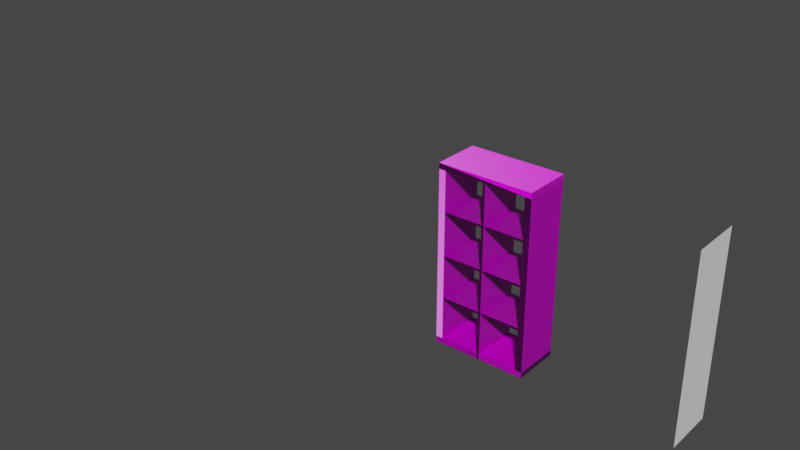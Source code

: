 # Source: 14.blend  (saved by Blender 3.2.14; exported with 4.5.12 LTS)
import bpy
from mathutils import Matrix  # noqa: F401  (used for matrix-valued properties, if any)

bpy.ops.wm.read_factory_settings(use_empty=True)
scene = bpy.context.scene
scene.name = 'Scene'

# ---- collections
col_collection = bpy.data.collections.new('Collection'); scene.collection.children.link(col_collection)

# ---- images (referenced by path relative to the original .blend; pixels are not part of the script)
import os
ASSET_DIR = os.environ.get("B2B_ASSET_DIR", "")  # directory of the original .blend (textures are referenced by path, not embedded)
HERE = os.path.dirname(os.path.abspath(__file__))  # packed textures are extracted next to this script under _unpacked/

def load_image(name, relpath, width, height, colorspace="sRGB"):
    """Load a texture the original file referenced (path relative to the .blend, or extracted next to this script)."""
    p = next((c for c in (os.path.join(HERE, relpath), os.path.join(ASSET_DIR, relpath)) if relpath and os.path.exists(c)), "")
    if p:
        img = bpy.data.images.load(p, check_existing=True)
        img.name = name
    else:  # same state as the original file: an image datablock whose file is absent (Cycles renders it pink)
        img = bpy.data.images.new(name, width, height)
        img.source = "FILE"
        img.filepath = "//" + (relpath or name)
    img.colorspace_settings.name = colorspace
    return img
img_wood07_col_jpg = load_image('Wood07_col.jpg', 'textures/Wood07_col.jpg', 1024, 1024, 'Non-Color')
img_wood07_rgh_jpg = load_image('Wood07_rgh.jpg', 'textures/Wood07_rgh.jpg', 1024, 1024, 'Non-Color')
img_wood07_nrm_jpg = load_image('Wood07_nrm.jpg', 'textures/Wood07_nrm.jpg', 1024, 1024, 'sRGB')

# ---- materials (node trees are filled in below, after node groups)
mat_wood_oak_01 = bpy.data.materials.new('Wood oak 01')
mat_wood_oak_01.use_transparent_shadow = False
mat_wood_oak_01.preview_render_type = 'CUBE'

# ---- node groups
ng_nodegroup = bpy.data.node_groups.new('NodeGroup', 'ShaderNodeTree')
_s = ng_nodegroup.interface.new_socket(name='Vector', in_out='OUTPUT', socket_type='NodeSocketVector')
_s.min_value = 0.0
_s.max_value = 0.0
_s = ng_nodegroup.interface.new_socket(name='Vector', in_out='INPUT', socket_type='NodeSocketVector')
_s.min_value = -1e+04
_s.max_value = 1e+04
_N = ng_nodegroup.nodes; _L = ng_nodegroup.links
n0 = _N.new('ShaderNodeInvert'); n0.name = 'Invert'; n0.location = (-1, -64)
n1 = _N.new('ShaderNodeSeparateXYZ'); n1.name = 'Separate XYZ'; n1.location = (-202, 48)
n2 = _N.new('ShaderNodeCombineXYZ'); n2.name = 'Combine XYZ'; n2.location = (202, 64)
n3 = _N.new('NodeGroupInput'); n3.name = 'Group Input'; n3.location = (-402, 0)
n4 = _N.new('NodeGroupOutput'); n4.name = 'Group Output'; n4.location = (402, 0)
_L.new(n3.outputs[0], n1.inputs[0])
_L.new(n1.outputs[0], n2.inputs[0])
_L.new(n2.outputs[0], n4.inputs[0])
_L.new(n1.outputs[1], n0.inputs[1])
_L.new(n0.outputs[0], n2.inputs[1])
_L.new(n1.outputs[2], n2.inputs[2])
n4.is_active_output = True

# ---- material node trees
mat_wood_oak_01.use_nodes = True; mat_wood_oak_01.node_tree.nodes.clear()
_N = mat_wood_oak_01.node_tree.nodes; _L = mat_wood_oak_01.node_tree.links
n0 = _N.new('NodeFrame'); n0.name = 'Frame.002'; n0.location = (-428, -249)
n0.label = 'Normal For Eevee'
n0.width = 389
n1 = _N.new('NodeFrame'); n1.name = 'Normal For Cycles/True Displacement'; n1.location = (-388, -516)
n1.label = 'Normal For Cycles/True Displacement'
n1.width = 321
n2 = _N.new('ShaderNodeOutputMaterial'); n2.name = 'Material Output'; n2.location = (300, 300)
n3 = _N.new('ShaderNodeBsdfPrincipled'); n3.name = 'Principled BSDF'; n3.location = (10, 300)
n3.distribution = 'GGX'
n3.subsurface_method = 'BURLEY'
n3.inputs[3].default_value = 1.45
n3.inputs[27].default_value = (0.0, 0.0, 0.0, 1.0)
n3.inputs[28].default_value = 1.0
n4 = _N.new('ShaderNodeTexImage'); n4.name = 'Image Texture'; n4.location = (-483, 478)
n4.image = img_wood07_col_jpg
n5 = _N.new('ShaderNodeTexImage'); n5.name = 'Image Texture.001'; n5.location = (-456, 198)
n5.image = img_wood07_rgh_jpg
n6 = _N.new('ShaderNodeBump'); n6.name = 'Bump'; n6.location = (203, -30)
n6.width = 155
n6.inputs[0].default_value = 0.5595
n6.inputs[1].default_value = 0.1
n6.inputs[2].default_value = 1.0
n7 = _N.new('ShaderNodeNormalMap'); n7.name = 'Normal Map.002'; n7.location = (30, -39)
n7.inputs[0].default_value = 1.1
n8 = _N.new('ShaderNodeGroup'); n8.name = 'Group.001'; n8.location = (-635, -459)
n8.node_tree = ng_nodegroup
n9 = _N.new('ShaderNodeNormalMap'); n9.name = 'Normal Map'; n9.location = (30, -30)
n9.width = 261
n10 = _N.new('ShaderNodeTexImage'); n10.name = 'Image Texture.002'; n10.location = (-909, -510)
n10.image = img_wood07_nrm_jpg
n6.parent = n0
n7.parent = n0
n9.parent = n1
_L.new(n3.outputs[0], n2.inputs[0])
_L.new(n4.outputs[0], n3.inputs[0])
_L.new(n5.outputs[0], n3.inputs[2])
_L.new(n7.outputs[0], n6.inputs[4])
_L.new(n8.outputs[0], n9.inputs[1])
_L.new(n10.outputs[0], n8.inputs[0])
_L.new(n8.outputs[0], n7.inputs[1])
_L.new(n9.outputs[0], n3.inputs[5])
n2.is_active_output = True

# ---- world
world_world = bpy.data.worlds.new('World'); scene.world = world_world
world_world.use_nodes = True; world_world.node_tree.nodes.clear()
_N = world_world.node_tree.nodes; _L = world_world.node_tree.links
n0 = _N.new('ShaderNodeOutputWorld'); n0.name = 'World Output'; n0.location = (300, 300)
n1 = _N.new('ShaderNodeBackground'); n1.name = 'Background'; n1.location = (10, 300)
n1.inputs[0].default_value = (0.05088, 0.05088, 0.05088, 1.0)
_L.new(n1.outputs[0], n0.inputs[0])
n0.is_active_output = True
world_world.color = (0.05088, 0.05088, 0.05088)
world_world.use_sun_shadow = False
world_world.sun_shadow_jitter_overblur = 0.0

# ---- meshes
me_plane_001 = bpy.data.meshes.new('Plane.001')
me_plane_001.from_pydata([(-0.385, -0.195, 0.0), (0.385, -0.195, 0.0), (-0.385, 0.195, 0.0), (0.385, 0.195, 0.0), (-0.385, 0.1923, 0.04301), (-0.385, -0.1923, 0.04301), (0.385, -0.1923, 0.04301), (0.385, 0.1923, 0.04301), (0.3307, -0.195, 0.0), (0.3307, 0.195, 0.0), (0.3307, -0.1923, 0.04489), (0.3307, 0.1923, 0.04489), (-0.3297, 0.195, 0.0), (-0.3297, 0.1923, 0.04489), (-0.3297, -0.195, 0.0), (-0.3297, -0.1923, 0.04489), (-0.385, 0.1923, 1.422), (-0.385, -0.1923, 1.422), (0.3307, -0.1923, 1.422), (0.385, -0.1923, 1.422), (0.385, 0.1923, 1.422), (-0.3297, 0.1923, 1.422), (0.3307, 0.1923, 1.422), (-0.3297, -0.1923, 1.422), (0.3307, 0.1859, 0.3746), (0.3307, -0.1859, 0.3746), (0.3307, -0.1859, 0.7249), (0.3307, 0.1859, 0.7249), (0.3307, 0.1859, 0.3943), (0.3307, -0.1859, 0.3943), (0.3307, -0.1859, 0.7445), (0.3307, 0.1859, 0.7445), (0.3307, -0.1859, 1.078), (0.3307, 0.1859, 1.078), (0.3307, 0.1859, 1.098), (0.3307, -0.1859, 1.098), (-0.3295, -0.1886, 0.3753), (-0.3295, 0.1886, 0.3753), (-0.3295, -0.1886, 0.7249), (-0.3295, -0.1886, 0.7445), (-0.3295, 0.1886, 0.7249), (-0.3295, 0.1886, 0.7445), (-0.3295, 0.1886, 0.395), (-0.3295, -0.1886, 0.395), (-0.3295, -0.1886, 1.078), (-0.3295, 0.1886, 1.078), (-0.3295, 0.1886, 1.098), (-0.3295, -0.1886, 1.098), (-0.009713, -0.195, 0.0), (-0.009713, -0.195, 0.04489), (-0.009713, 0.195, 0.0), (-0.009713, 0.195, 0.04489), (0.01049, -0.195, 0.0), (0.01049, -0.195, 0.04489), (0.01049, 0.195, 0.0), (0.01049, 0.195, 0.04489), (0.01049, 0.195, 1.422), (-0.009713, 0.195, 1.422), (-0.009713, -0.195, 1.422), (0.01049, -0.195, 1.422)], [], [(1, 9, 8), (8, 6, 1), (6, 3, 1), (4, 0, 2), (12, 4, 2), (7, 9, 3), (53, 8, 52), (55, 10, 53), (8, 54, 52), (14, 2, 0), (5, 14, 0), (51, 12, 50), (22, 19, 18), (16, 23, 17), (16, 5, 4), (13, 16, 4), (22, 35, 34), (23, 13, 15), (17, 15, 5), (32, 35, 19), (24, 10, 11), (6, 20, 7), (36, 29, 25), (27, 29, 28), (33, 30, 31), (43, 28, 29), (37, 25, 24), (20, 34, 33), (42, 36, 37), (41, 38, 40), (46, 44, 45), (44, 35, 32), (41, 27, 31), (39, 31, 30), (40, 26, 27), (45, 32, 33), (47, 34, 35), (28, 37, 24), (46, 33, 34), (38, 30, 26), (55, 50, 54), (48, 12, 14), (13, 49, 15), (14, 49, 48), (9, 55, 54), (52, 50, 48), (57, 59, 58), (56, 51, 55), (59, 55, 53), (57, 49, 51), (49, 59, 53), (1, 3, 9), (8, 10, 6), (6, 7, 3), (4, 5, 0), (12, 13, 4), (7, 11, 9), (53, 10, 8), (55, 11, 10), (8, 9, 54), (14, 12, 2), (5, 15, 14), (51, 13, 12), (22, 20, 19), (16, 21, 23), (16, 17, 5), (13, 21, 16), (22, 18, 35), (23, 21, 13), (17, 23, 15), (19, 6, 26), (6, 10, 25), (19, 26, 30), (25, 29, 6), (30, 32, 19), (26, 6, 29), (18, 19, 35), (24, 25, 10), (6, 19, 20), (36, 43, 29), (27, 26, 29), (33, 32, 30), (43, 42, 28), (37, 36, 25), (31, 27, 20), (27, 28, 7), (20, 27, 7), (28, 24, 7), (24, 11, 7), (20, 22, 34), (33, 31, 20), (42, 43, 36), (41, 39, 38), (46, 47, 44), (44, 47, 35), (41, 40, 27), (39, 41, 31), (40, 38, 26), (45, 44, 32), (47, 46, 34), (28, 42, 37), (46, 45, 33), (38, 39, 30), (55, 51, 50), (48, 50, 12), (13, 51, 49), (14, 15, 49), (9, 11, 55), (52, 54, 50), (57, 56, 59), (56, 57, 51), (59, 56, 55), (57, 58, 49), (52, 48, 49), (49, 58, 59), (53, 52, 49)])
_uv = me_plane_001.uv_layers.new(name='UVMap')
_uv.uv.foreach_set('vector', [1.0, 0.0, 0.9294, 1.0, 0.9294, 0.0, 0.9294, 0.0, 1.0, 0.0, 1.0, 0.0, 1.0, 0.0, 1.0, 1.0, 1.0, 0.0, 0.0, 1.0, 0.0, 0.0, 0.0, 1.0, 0.07181, 1.0, 0.0, 1.0, 0.0, 1.0, 1.0, 1.0, 0.9294, 1.0, 1.0, 1.0, 0.527, 0.0, 0.9294, 0.0, 0.527, 0.0, 0.527, 1.0, 0.9294, 0.0, 0.527, 0.0, 0.9294, 0.0, 0.527, 1.0, 0.527, 0.0, 0.07181, 0.0, 0.0, 1.0, 0.0, 0.0, 0.0, 0.0, 0.07181, 0.0, 0.0, 0.0, 0.4742, 1.0, 0.07181, 1.0, 0.4742, 1.0, 0.9294, 1.0, 1.0, 0.0, 0.9294, 0.0, 0.0, 1.0, 0.07181, 0.0, 0.0, 0.0, 0.0, 1.0, 0.0, 0.0, 0.0, 1.0, 0.07181, 1.0, 0.0, 1.0, 0.0, 1.0, 0.9294, 1.0, 0.9294, 0.0, 0.9294, 1.0, 0.07181, 0.0, 0.07181, 1.0, 0.07181, 0.0, 0.0, 0.0, 0.07181, 0.0, 0.0, 0.0, 0.9294, 0.0, 0.9294, 0.0, 1.0, 0.0, 0.9294, 1.0, 0.9294, 0.0, 0.9294, 1.0, 1.0, 0.0, 1.0, 1.0, 1.0, 1.0, 0.9294, 0.0, 0.9294, 0.0, 0.9294, 0.0, 0.9294, 1.0, 0.9294, 0.0, 0.9294, 1.0, 0.9294, 1.0, 0.9294, 0.0, 0.9294, 1.0, 0.9294, 0.0, 0.9294, 1.0, 0.9294, 0.0, 0.9294, 1.0, 0.9294, 0.0, 0.9294, 1.0, 1.0, 1.0, 0.9294, 1.0, 0.9294, 1.0, 0.9294, 1.0, 0.9294, 0.0, 0.9294, 1.0, 0.9294, 1.0, 0.9294, 0.0, 0.9294, 1.0, 0.9294, 1.0, 0.9294, 0.0, 0.9294, 1.0, 0.9294, 0.0, 0.9294, 0.0, 0.9294, 0.0, 0.9294, 1.0, 0.9294, 1.0, 0.9294, 1.0, 0.9294, 0.0, 0.9294, 1.0, 0.9294, 0.0, 0.9294, 1.0, 0.9294, 0.0, 0.9294, 1.0, 0.9294, 1.0, 0.9294, 0.0, 0.9294, 1.0, 0.9294, 0.0, 0.9294, 1.0, 0.9294, 0.0, 0.9294, 1.0, 0.9294, 1.0, 0.9294, 1.0, 0.9294, 1.0, 0.9294, 1.0, 0.9294, 1.0, 0.9294, 0.0, 0.9294, 0.0, 0.9294, 0.0, 0.527, 1.0, 0.4742, 1.0, 0.527, 1.0, 0.4742, 0.0, 0.07181, 1.0, 0.07181, 0.0, 0.07181, 1.0, 0.4742, 0.0, 0.07181, 0.0, 0.07181, 0.0, 0.4742, 0.0, 0.4742, 0.0, 0.9294, 1.0, 0.527, 1.0, 0.527, 1.0, 0.527, 0.0, 0.4742, 1.0, 0.4742, 0.0, 0.4742, 1.0, 0.527, 0.0, 0.4742, 0.0, 0.527, 1.0, 0.4742, 1.0, 0.527, 1.0, 0.527, 0.0, 0.527, 1.0, 0.527, 0.0, 0.4742, 1.0, 0.4742, 0.0, 0.4742, 1.0, 0.4742, 0.0, 0.527, 0.0, 0.527, 0.0, 1.0, 0.0, 1.0, 1.0, 0.9294, 1.0, 0.9294, 0.0, 0.9294, 0.0, 1.0, 0.0, 1.0, 0.0, 1.0, 1.0, 1.0, 1.0, 0.0, 1.0, 0.0, 0.0, 0.0, 0.0, 0.07181, 1.0, 0.07181, 1.0, 0.0, 1.0, 1.0, 1.0, 0.9294, 1.0, 0.9294, 1.0, 0.527, 0.0, 0.9294, 0.0, 0.9294, 0.0, 0.527, 1.0, 0.9294, 1.0, 0.9294, 0.0, 0.9294, 0.0, 0.9294, 1.0, 0.527, 1.0, 0.07181, 0.0, 0.07181, 1.0, 0.0, 1.0, 0.0, 0.0, 0.07181, 0.0, 0.07181, 0.0, 0.4742, 1.0, 0.07181, 1.0, 0.07181, 1.0, 0.9294, 1.0, 1.0, 1.0, 1.0, 0.0, 0.0, 1.0, 0.07181, 1.0, 0.07181, 0.0, 0.0, 1.0, 0.0, 0.0, 0.0, 0.0, 0.07181, 1.0, 0.07181, 1.0, 0.0, 1.0, 0.9294, 1.0, 0.9294, 0.0, 0.9294, 0.0, 0.07181, 0.0, 0.07181, 1.0, 0.07181, 1.0, 0.0, 0.0, 0.07181, 0.0, 0.07181, 0.0, 1.0, 0.0, 1.0, 0.0, 0.9294, 0.0, 1.0, 0.0, 0.9294, 0.0, 0.9294, 0.0, 1.0, 0.0, 0.9294, 0.0, 0.9294, 0.0, 0.9294, 0.0, 0.9294, 0.0, 1.0, 0.0, 0.9294, 0.0, 0.9294, 0.0, 1.0, 0.0, 0.9294, 0.0, 1.0, 0.0, 0.9294, 0.0, 0.9294, 0.0, 1.0, 0.0, 0.9294, 0.0, 0.9294, 1.0, 0.9294, 0.0, 0.9294, 0.0, 1.0, 0.0, 1.0, 0.0, 1.0, 1.0, 0.9294, 0.0, 0.9294, 0.0, 0.9294, 0.0, 0.9294, 1.0, 0.9294, 0.0, 0.9294, 0.0, 0.9294, 1.0, 0.9294, 0.0, 0.9294, 0.0, 0.9294, 0.0, 0.9294, 1.0, 0.9294, 1.0, 0.9294, 1.0, 0.9294, 0.0, 0.9294, 0.0, 0.9294, 1.0, 0.9294, 1.0, 1.0, 1.0, 0.9294, 1.0, 0.9294, 1.0, 1.0, 1.0, 1.0, 1.0, 0.9294, 1.0, 1.0, 1.0, 0.9294, 1.0, 0.9294, 1.0, 1.0, 1.0, 0.9294, 1.0, 0.9294, 1.0, 1.0, 1.0, 1.0, 1.0, 0.9294, 1.0, 0.9294, 1.0, 0.9294, 1.0, 0.9294, 1.0, 1.0, 1.0, 0.9294, 1.0, 0.9294, 0.0, 0.9294, 0.0, 0.9294, 1.0, 0.9294, 0.0, 0.9294, 0.0, 0.9294, 1.0, 0.9294, 0.0, 0.9294, 0.0, 0.9294, 0.0, 0.9294, 0.0, 0.9294, 0.0, 0.9294, 1.0, 0.9294, 1.0, 0.9294, 1.0, 0.9294, 0.0, 0.9294, 1.0, 0.9294, 1.0, 0.9294, 1.0, 0.9294, 0.0, 0.9294, 0.0, 0.9294, 1.0, 0.9294, 0.0, 0.9294, 0.0, 0.9294, 0.0, 0.9294, 1.0, 0.9294, 1.0, 0.9294, 1.0, 0.9294, 1.0, 0.9294, 1.0, 0.9294, 1.0, 0.9294, 1.0, 0.9294, 1.0, 0.9294, 0.0, 0.9294, 0.0, 0.9294, 0.0, 0.527, 1.0, 0.4742, 1.0, 0.4742, 1.0, 0.4742, 0.0, 0.4742, 1.0, 0.07181, 1.0, 0.07181, 1.0, 0.4742, 1.0, 0.4742, 0.0, 0.07181, 0.0, 0.07181, 0.0, 0.4742, 0.0, 0.9294, 1.0, 0.9294, 1.0, 0.527, 1.0, 0.527, 0.0, 0.527, 1.0, 0.4742, 1.0, 0.4742, 1.0, 0.527, 1.0, 0.527, 0.0, 0.527, 1.0, 0.4742, 1.0, 0.4742, 1.0, 0.527, 0.0, 0.527, 1.0, 0.527, 1.0, 0.4742, 1.0, 0.4742, 0.0, 0.4742, 0.0, 0.527, 0.0, 0.4742, 0.0, 0.4742, 0.0, 0.4742, 0.0, 0.4742, 0.0, 0.527, 0.0, 0.527, 0.0, 0.527, 0.0, 0.4742, 0.0])
_uv = me_plane_001.uv_layers.new(name='automap')
_uv.uv.foreach_set('vector', [1.0, 0.0, 0.9294, 1.0, 0.9294, 0.0, 0.06333, 0.7181, 0.09806, 0.6681, 0.0603, 0.6705, 0.09806, 0.6681, 0.0603, 0.3281, 0.0603, 0.6705, 0.03781, 0.6688, 4.902e-05, 0.3288, 4.92e-05, 0.6712, 0.003129, 0.7196, 0.03781, 0.6688, 4.92e-05, 0.6712, 0.09806, 0.3305, 0.06333, 0.2805, 0.0603, 0.3281, 0.1204, 0.9961, 0.06333, 0.7181, 0.08108, 0.9986, 0.527, 1.0, 0.9294, 0.0, 0.527, 0.0, 0.9294, 0.0, 0.527, 1.0, 0.527, 0.0, 0.07181, 0.0, 0.0, 1.0, 0.0, 0.0, 0.03781, 0.3312, 0.003129, 0.2804, 4.902e-05, 0.3288, 0.0602, 0.9975, 0.003129, 0.7196, 0.02088, 1.0, 0.9294, 1.0, 1.0, 0.0, 0.9294, 0.0, 0.0, 1.0, 0.07181, 0.0, 0.0, 0.0, -0.01155, 1.007, 0.2673, 0.007431, -0.01155, 0.007431, 2.003e-05, 0.001378, 0.04012, 1.0, 0.04012, 2.003e-05, 0.9191, 0.04133, 0.411, 0.4757, 0.9106, 0.4757, 0.2793, 5.284e-05, 5.299e-05, 0.9999, 0.2793, 0.9999, 0.04012, 2.011e-05, 2.003e-05, 0.9986, 0.04012, 1.0, 0.005825, 0.7988, 0.006237, 0.8201, 0.0417, 0.9991, 0.9155, 0.5, 0.4074, 0.9431, 0.924, 0.9431, 5.293e-05, 5.281e-05, 0.2789, 0.9999, 0.2789, 5.281e-05, 0.9294, 0.0, 0.9294, 0.0, 0.9294, 0.0, 0.5002, 0.9614, 0.9998, 0.5172, 0.5002, 0.5172, 0.0001896, 0.9652, 0.4998, 0.5172, 0.0001897, 0.5172, 0.9999, 0.5713, 7.566e-05, 0.004081, 7.557e-05, 0.5673, 0.9294, 1.0, 0.9294, 0.0, 0.9294, 1.0, 0.04712, 0.000964, 0.002145, 0.2343, 0.003693, 0.2495, 0.9294, 1.0, 0.9294, 0.0, 0.9294, 1.0, 0.9294, 1.0, 0.9294, 0.0, 0.9294, 1.0, 0.9294, 1.0, 0.9294, 0.0, 0.9294, 1.0, 0.9294, 0.0, 0.9294, 0.0, 0.9294, 0.0, 0.9294, 1.0, 0.9294, 1.0, 0.9294, 1.0, 0.9999, 0.5713, 7.557e-05, 0.004081, 7.557e-05, 0.5673, 0.9294, 1.0, 0.9294, 0.0, 0.9294, 1.0, 0.9294, 1.0, 0.9294, 0.0, 0.9294, 1.0, 0.9999, 0.5713, 7.557e-05, 0.004081, 7.557e-05, 0.5673, 0.9294, 1.0, 0.9294, 1.0, 0.9294, 1.0, 0.9294, 1.0, 0.9294, 1.0, 0.9294, 1.0, 0.9294, 0.0, 0.9294, 0.0, 0.9294, 0.0, 0.527, 1.0, 0.4742, 1.0, 0.527, 1.0, 0.4742, 0.0, 0.07181, 1.0, 0.07181, 0.0, 0.07181, 1.0, 0.4742, 0.0, 0.07181, 0.0, 0.003129, 0.2804, 0.0602, 0.002539, 0.02088, 4.902e-05, 0.06333, 0.2805, 0.1204, 0.002539, 0.08108, 4.902e-05, 0.527, 0.0, 0.4742, 1.0, 0.4742, 0.0, 0.4742, 1.0, 0.527, 0.0, 0.4742, 0.0, 0.527, 1.0, 0.4742, 1.0, 0.527, 1.0, 0.6415, -0.003152, 0.3585, 0.9967, 0.6415, 0.9967, 0.3585, 1.001, 0.6415, 0.001077, 0.3585, 0.001077, 0.4742, 0.0, 0.527, 0.0, 0.527, 0.0, 1.0, 0.0, 1.0, 1.0, 0.9294, 1.0, 0.06333, 0.7181, 0.1027, 0.7156, 0.09806, 0.6681, 0.09806, 0.6681, 0.09806, 0.3305, 0.0603, 0.3281, 0.03781, 0.6688, 0.03781, 0.3312, 4.902e-05, 0.3288, 0.003129, 0.7196, 0.04252, 0.7171, 0.03781, 0.6688, 0.09806, 0.3305, 0.1027, 0.283, 0.06333, 0.2805, 0.1204, 0.9961, 0.1027, 0.7156, 0.06333, 0.7181, 0.527, 1.0, 0.9294, 1.0, 0.9294, 0.0, 0.9294, 0.0, 0.9294, 1.0, 0.527, 1.0, 0.07181, 0.0, 0.07181, 1.0, 0.0, 1.0, 0.03781, 0.3312, 0.04252, 0.2829, 0.003129, 0.2804, 0.0602, 0.9975, 0.04252, 0.7171, 0.003129, 0.7196, 0.9294, 1.0, 1.0, 1.0, 1.0, 0.0, 0.0, 1.0, 0.07181, 1.0, 0.07181, 0.0, -0.01155, 1.007, 0.2673, 1.007, 0.2673, 0.007431, 2.003e-05, 0.001378, 2.18e-05, 1.0, 0.04012, 1.0, 0.9191, 0.04133, 0.4025, 0.04133, 0.411, 0.4757, 0.2793, 5.284e-05, 5.284e-05, 5.284e-05, 5.299e-05, 0.9999, 0.04012, 2.011e-05, 2.186e-05, 2.003e-05, 2.003e-05, 0.9986, 0.0417, 0.9991, 0.0417, 2.041e-05, 0.002048, 0.4941, 0.0417, 2.041e-05, 0.002302, 0.001001, 2.041e-05, 0.24, 0.0417, 0.9991, 0.002048, 0.4941, 0.002048, 0.6039, 2.041e-05, 0.24, 0.002048, 0.2546, 0.0417, 2.041e-05, 0.002048, 0.6039, 0.005825, 0.7988, 0.0417, 0.9991, 0.002048, 0.4941, 0.0417, 2.041e-05, 0.002048, 0.2546, 0.01146, 1.0, 0.0417, 0.9991, 0.006237, 0.8201, 0.9155, 0.5, 0.4159, 0.5, 0.4074, 0.9431, 5.293e-05, 5.281e-05, 5.281e-05, 0.9999, 0.2789, 0.9999, 0.9294, 0.0, 0.9294, 0.0, 0.9294, 0.0, 0.5002, 0.9614, 0.9998, 0.9614, 0.9998, 0.5172, 0.0001896, 0.9652, 0.4998, 0.9652, 0.4998, 0.5172, 0.9999, 0.5713, 0.9999, 7.557e-05, 7.566e-05, 0.004081, 0.9294, 1.0, 0.9294, 0.0, 0.9294, 0.0, 2.17e-05, 0.4911, 0.007474, 0.5059, 0.04712, 0.000964, 0.007474, 0.5059, 0.007474, 0.7454, 0.04712, 1.0, 0.04712, 0.000964, 0.007474, 0.5059, 0.04712, 1.0, 0.007474, 0.7454, 0.007474, 0.773, 0.04712, 1.0, 0.007474, 0.773, 0.009858, 0.9991, 0.04712, 1.0, 0.04712, 0.000964, 0.007753, 2.17e-05, 0.002145, 0.2343, 0.003693, 0.2495, 2.17e-05, 0.4911, 0.04712, 0.000964, 0.9294, 1.0, 0.9294, 0.0, 0.9294, 0.0, 0.9294, 1.0, 0.9294, 0.0, 0.9294, 0.0, 0.9294, 1.0, 0.9294, 0.0, 0.9294, 0.0, 0.9294, 0.0, 0.9294, 0.0, 0.9294, 0.0, 0.9294, 1.0, 0.9294, 1.0, 0.9294, 1.0, 0.9999, 0.5713, 0.9999, 7.557e-05, 7.557e-05, 0.004081, 0.9294, 1.0, 0.9294, 0.0, 0.9294, 0.0, 0.9294, 1.0, 0.9294, 0.0, 0.9294, 0.0, 0.9999, 0.5713, 0.9999, 7.557e-05, 7.557e-05, 0.004081, 0.9294, 1.0, 0.9294, 1.0, 0.9294, 1.0, 0.9294, 1.0, 0.9294, 1.0, 0.9294, 1.0, 0.9294, 0.0, 0.9294, 0.0, 0.9294, 0.0, 0.527, 1.0, 0.4742, 1.0, 0.4742, 1.0, 0.4742, 0.0, 0.4742, 1.0, 0.07181, 1.0, 0.07181, 1.0, 0.4742, 1.0, 0.4742, 0.0, 0.003129, 0.2804, 0.04252, 0.2829, 0.0602, 0.002539, 0.06333, 0.2805, 0.1027, 0.283, 0.1204, 0.002539, 0.527, 0.0, 0.527, 1.0, 0.4742, 1.0, 0.4742, 1.0, 0.527, 1.0, 0.527, 0.0, 0.527, 1.0, 0.4742, 1.0, 0.4742, 1.0, 0.6415, -0.003152, 0.3585, -0.003152, 0.3585, 0.9967, 0.3585, 1.001, 0.6415, 1.001, 0.6415, 0.001077, 0.527, 0.0, 0.4742, 0.0, 0.4742, 0.0, 0.4742, 0.0, 0.4742, 0.0, 0.527, 0.0, 0.527, 0.0, 0.527, 0.0, 0.4742, 0.0])
_uv.active_render = True
me_plane_001.materials.append(mat_wood_oak_01)
me_plane_001.auto_texspace = False
me_plane_001.update()
me_plane_005 = bpy.data.meshes.new('Plane.005')
me_plane_005.from_pydata([(0.0, -1.0, -0.735), (-5.96e-08, 1.0, -0.735), (5.96e-08, -1.0, 0.735), (0.0, 1.0, 0.735), (-5.0, -1.0, 0.735), (-5.0, 1.0, 0.735)], [(5, 4), (4, 2), (3, 5)], [(0, 1, 3, 2)])
_uv = me_plane_005.uv_layers.new(name='UVMap')
_uv.uv.foreach_set('vector', [0.0, 0.0, 1.0, 0.0, 1.0, 1.0, 0.0, 1.0])
me_plane_005.update()
me_plane_006 = bpy.data.meshes.new('Plane.006')
me_plane_006.from_pydata([(-0.385, -0.195, 0.0), (0.385, -0.195, 0.0), (-0.385, 0.195, 0.0), (0.385, 0.195, 0.0)], [], [(0, 1, 3, 2)])
_uv = me_plane_006.uv_layers.new(name='UVMap')
_uv.uv.foreach_set('vector', [0.0, 0.0, 1.0, 0.0, 1.0, 1.0, 0.0, 1.0])
me_plane_006.update()
me_plane_007 = bpy.data.meshes.new('Plane.007')
me_plane_007.from_pydata([(-0.385, -0.195, 0.02894), (0.385, -0.195, 0.02894), (-0.385, 0.195, 0.02894), (0.385, 0.195, 0.02894), (-0.385, 0.195, 0.07474), (-0.385, -0.195, 0.07474), (0.385, -0.195, 0.07474), (0.385, 0.195, 0.07474)], [], [(1, 2, 0), (4, 6, 5), (5, 1, 0), (6, 3, 1), (4, 0, 2), (7, 2, 3), (1, 3, 2), (4, 7, 6), (5, 6, 1), (6, 7, 3), (4, 5, 0), (7, 4, 2)])
_uv = me_plane_007.uv_layers.new(name='UVMap')
_uv.uv.foreach_set('vector', [1.0, 0.0, 0.0, 1.0, 0.0, 0.0, 0.0, 1.0, 1.0, 0.0, 0.0, 0.0, 0.0, 0.0, 1.0, 0.0, 0.0, 0.0, 1.0, 0.0, 1.0, 1.0, 1.0, 0.0, 0.0, 1.0, 0.0, 0.0, 0.0, 1.0, 1.0, 1.0, 0.0, 1.0, 1.0, 1.0, 1.0, 0.0, 1.0, 1.0, 0.0, 1.0, 0.0, 1.0, 1.0, 1.0, 1.0, 0.0, 0.0, 0.0, 1.0, 0.0, 1.0, 0.0, 1.0, 0.0, 1.0, 1.0, 1.0, 1.0, 0.0, 1.0, 0.0, 0.0, 0.0, 0.0, 1.0, 1.0, 0.0, 1.0, 0.0, 1.0])
_uv = me_plane_007.uv_layers.new(name='automap')
_uv.uv.foreach_set('vector', [1.0, 0.0, 0.0, 1.0, 0.0, 0.0, 0.5065, 0.9999, 7.116e-05, 7.116e-05, 7.127e-05, 0.9999, 0.5792, 0.9413, 0.5244, 0.08157, 0.5129, 0.8856, 0.5792, 7.609e-05, 0.06631, 0.1144, 0.5244, 0.08157, 7.609e-05, 0.9999, 0.5129, 0.8856, 0.05481, 0.9184, 7.609e-05, 0.0587, 0.05481, 0.9184, 0.06631, 0.1144, 1.0, 0.0, 1.0, 1.0, 0.0, 1.0, 0.5065, 0.9999, 0.5065, 7.116e-05, 7.116e-05, 7.116e-05, 0.5792, 0.9413, 0.5792, 7.609e-05, 0.5244, 0.08157, 0.5792, 7.609e-05, 7.609e-05, 0.0587, 0.06631, 0.1144, 7.609e-05, 0.9999, 0.5792, 0.9413, 0.5129, 0.8856, 7.609e-05, 0.0587, 7.609e-05, 0.9999, 0.05481, 0.9184])
_uv.active_render = True
me_plane_007.materials.append(mat_wood_oak_01)
me_plane_007.auto_texspace = False
me_plane_007.update()

# ---- objects
ob_plane = bpy.data.objects.new('Plane', me_plane_001)
ob_plane_check = bpy.data.objects.new('Plane Check', me_plane_005)
ob_plane_bottom_check = bpy.data.objects.new('Plane Bottom Check', me_plane_006)
ob_plane_003 = bpy.data.objects.new('Plane.003', me_plane_007)

# ---- transforms, parenting, visibility, modifiers, constraints
ob_plane.location = (0.0, 0.0, 0.0)
ob_plane_check.location = (1.597, 0.0, 0.7342)
ob_plane_check.scale = (1.0, 0.2086, 1.0)
ob_plane_bottom_check.location = (0.0, 0.0, 0.0)
ob_plane_003.location = (0.0, 0.0, 1.394)

# ---- collection membership
col_collection.objects.link(ob_plane)
col_collection.objects.link(ob_plane_check)
col_collection.objects.link(ob_plane_bottom_check)
col_collection.objects.link(ob_plane_003)

# ---- scene / render settings (as saved in the file)
scene.frame_start = 1; scene.frame_end = 250; scene.frame_set(1)
scene.render.engine = 'BLENDER_EEVEE_NEXT'
scene.cycles.sampling_pattern = 'TABULATED_SOBOL'
scene.cycles.use_light_tree = False
scene.view_settings.view_transform = 'Filmic'
bpy.context.view_layer.update()

# ---- added for rendering (the .blend has no active camera and no usable light): camera, sun
cam_auto = bpy.data.cameras.new('AutoCamera')
cam_auto.lens = 50.0
cam_auto.sensor_width = 36.0
cam_auto.clip_end = 1000.0
ob_auto_camera = bpy.data.objects.new('AutoCamera', cam_auto)
scene.collection.objects.link(ob_auto_camera)
ob_auto_camera.location = (3.93428, -5.8048, 4.60405)
ob_auto_camera.rotation_euler = (1.09748, -7.21219e-08, 0.694738)
scene.camera = ob_auto_camera
light_auto_sun = bpy.data.lights.new('AutoSun', 'SUN')
light_auto_sun.energy = 3.0
light_auto_sun.angle = 0.0523599
ob_auto_sun = bpy.data.objects.new('AutoSun', light_auto_sun)
scene.collection.objects.link(ob_auto_sun)
ob_auto_sun.rotation_euler = (0.872665, 0.174533, 0.523599)
bpy.context.view_layer.update()
